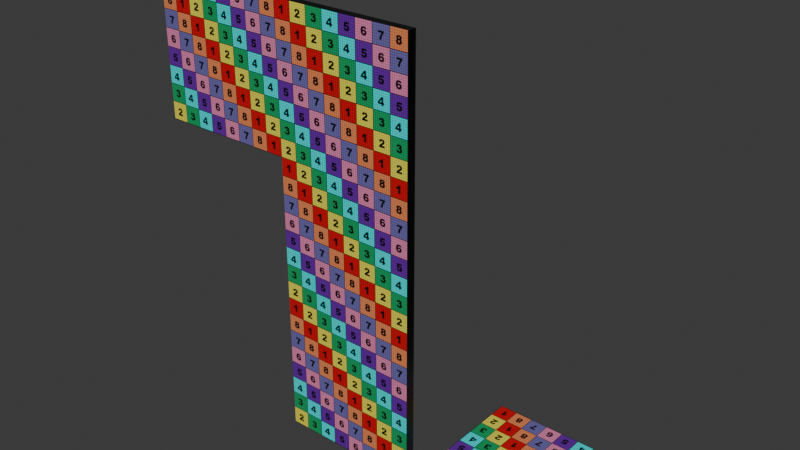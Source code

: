 # Source: asset.blend  (saved by Blender 4.0.36; exported with 4.5.12 LTS)
import bpy
from mathutils import Matrix  # noqa: F401  (used for matrix-valued properties, if any)

bpy.ops.wm.read_factory_settings(use_empty=True)
scene = bpy.context.scene
scene.name = 'Scene'

# ---- images (referenced by path relative to the original .blend; pixels are not part of the script)
import os
ASSET_DIR = os.environ.get("B2B_ASSET_DIR", "")  # directory of the original .blend (textures are referenced by path, not embedded)
HERE = os.path.dirname(os.path.abspath(__file__))  # packed textures are extracted next to this script under _unpacked/

def load_image(name, relpath, width, height, colorspace="sRGB"):
    """Load a texture the original file referenced (path relative to the .blend, or extracted next to this script)."""
    p = next((c for c in (os.path.join(HERE, relpath), os.path.join(ASSET_DIR, relpath)) if relpath and os.path.exists(c)), "")
    if p:
        img = bpy.data.images.load(p, check_existing=True)
        img.name = name
    else:  # same state as the original file: an image datablock whose file is absent (Cycles renders it pink)
        img = bpy.data.images.new(name, width, height)
        img.source = "FILE"
        img.filepath = "//" + (relpath or name)
    img.colorspace_settings.name = colorspace
    return img
img_uv_map = load_image('uv_map', '_unpacked/uv_map.e608e124.png', 512, 512, 'sRGB')
img_lambert3sg_albedo = load_image('lambert3SG_albedo', '_unpacked/lambert3SG_albedo.5b4ba155.png', 256, 256, 'sRGB')
img_lambert3sg_metallic_png_lambert3sg_roughness = load_image('lambert3SG_metallic.png-lambert3SG_roughness', '_unpacked/lambert3SG_metallic.png-lambert3SG_roughness.3a8d6365.png', 256, 256, 'Non-Color')
img_lambert3sg_normal = load_image('lambert3SG_normal', '_unpacked/lambert3SG_normal.d7c982aa.png', 256, 256, 'Non-Color')

# ---- materials (node trees are filled in below, after node groups)
mat_uv_map = bpy.data.materials.new('uv_map')
mat_uv_map.use_backface_culling = True
mat_uv_map.use_transparent_shadow = False
mat_wall_02_mat = bpy.data.materials.new('Wall_02_Mat')
mat_wall_02_mat.use_transparent_shadow = False

# ---- material node trees
mat_uv_map.use_nodes = True; mat_uv_map.node_tree.nodes.clear()
_N = mat_uv_map.node_tree.nodes; _L = mat_uv_map.node_tree.links
n0 = _N.new('ShaderNodeBsdfPrincipled'); n0.name = 'Principled BSDF'; n0.location = (10, 300)
n1 = _N.new('ShaderNodeOutputMaterial'); n1.name = 'Material Output'; n1.location = (320, 270)
n2 = _N.new('ShaderNodeTexImage'); n2.name = 'Image Texture'; n2.location = (-440, 210)
n2.label = 'BASE COLOR'
n2.image = img_uv_map
_L.new(n0.outputs[0], n1.inputs[0])
_L.new(n2.outputs[0], n0.inputs[0])
n1.is_active_output = True
mat_wall_02_mat.use_nodes = True; mat_wall_02_mat.node_tree.nodes.clear()
_N = mat_wall_02_mat.node_tree.nodes; _L = mat_wall_02_mat.node_tree.links
n0 = _N.new('ShaderNodeBsdfPrincipled'); n0.name = 'Principled BSDF'; n0.location = (10, 300)
n0.inputs[27].default_value = (0.0, 0.0, 0.0, 1.0)
n1 = _N.new('ShaderNodeOutputMaterial'); n1.name = 'Material Output'; n1.location = (320, 270)
n2 = _N.new('ShaderNodeTexImage'); n2.name = 'Image Texture.001'; n2.location = (-440, 900)
n2.label = 'BASE COLOR'
n2.image = img_lambert3sg_albedo
n3 = _N.new('ShaderNodeSeparateColor'); n3.name = 'Separate Color'; n3.location = (-350, 365)
n4 = _N.new('ShaderNodeTexImage'); n4.name = 'Image Texture.002'; n4.location = (-640, 440)
n4.label = 'METALLIC ROUGHNESS'
n4.image = img_lambert3sg_metallic_png_lambert3sg_roughness
n5 = _N.new('ShaderNodeNormalMap'); n5.name = 'Normal Map'; n5.location = (-350, -60)
n5.uv_map = 'UVMap'
n6 = _N.new('ShaderNodeTexImage'); n6.name = 'Image Texture.003'; n6.location = (-640, -20)
n6.label = 'NORMALMAP'
n6.image = img_lambert3sg_normal
_L.new(n0.outputs[0], n1.inputs[0])
_L.new(n2.outputs[0], n0.inputs[0])
_L.new(n3.outputs[2], n0.inputs[1])
_L.new(n3.outputs[1], n0.inputs[2])
_L.new(n4.outputs[0], n3.inputs[0])
_L.new(n5.outputs[0], n0.inputs[5])
_L.new(n6.outputs[0], n5.inputs[1])
n1.is_active_output = True

# ---- world
world_world = bpy.data.worlds.new('World'); scene.world = world_world
world_world.use_nodes = True; world_world.node_tree.nodes.clear()
_N = world_world.node_tree.nodes; _L = world_world.node_tree.links
n0 = _N.new('ShaderNodeOutputWorld'); n0.name = 'World Output'; n0.location = (300, 300)
n1 = _N.new('ShaderNodeBackground'); n1.name = 'Background'; n1.location = (10, 300)
n1.inputs[0].default_value = (0.05088, 0.05088, 0.05088, 1.0)
_L.new(n1.outputs[0], n0.inputs[0])
n0.is_active_output = True
world_world.color = (0.05088, 0.05088, 0.05088)
world_world.use_sun_shadow = False
world_world.sun_shadow_jitter_overblur = 0.0

# ---- meshes
me_cube_002 = bpy.data.meshes.new('Cube.002')
me_cube_002.from_pydata([(1.0, -0.0625, -8.562e-10), (1.0, -0.0625, -8.562e-10), (1.0, -0.0625, -8.562e-10), (1.0, -8.742e-08, 1.34e-15), (1.0, -8.742e-08, 1.34e-15), (1.0, -8.742e-08, 1.34e-15), (1.0, -0.0625, -1.0), (1.0, -0.0625, -1.0), (1.0, -0.0625, -1.0), (1.0, 4.694e-08, -1.0), (1.0, 4.694e-08, -1.0), (1.0, 4.694e-08, -1.0), (-2.187e-09, -0.0625, -8.562e-10), (-2.187e-09, -0.0625, -8.562e-10), (-2.187e-09, -0.0625, -8.562e-10), (0.0, 0.0, 0.0), (0.0, 0.0, 0.0), (0.0, 0.0, 0.0), (-2.187e-09, -0.0625, -1.0), (-2.187e-09, -0.0625, -1.0), (-2.187e-09, -0.0625, -1.0), (8.709e-15, 1.344e-07, -1.0), (8.709e-15, 1.344e-07, -1.0), (8.709e-15, 1.344e-07, -1.0)], [], [(22, 16, 5, 11), (0, 6, 9, 3), (20, 14, 17, 23), (8, 19, 21, 10), (13, 2, 4, 15), (7, 1, 12, 18)])
me_cube_002.polygons.foreach_set('material_index', [1, 1, 1, 1, 1, 0])
_uv = me_cube_002.uv_layers.new(name='UVMap')
_uv.uv.foreach_set('vector', [9.995e-05, 1.192e-07, 0.0001, 0.9999, 0.9999, 0.9999, 0.9999, -1.192e-07, 0.9711, 1.0, 0.9711, 0.0, 0.9961, 0.0, 0.9961, 1.0, 0.02503, 0.0, 0.02503, 1.0, 1.598e-05, 1.0, 1.581e-05, 0.0, 1.0, 0.003911, 0.0, 0.003911, 0.0, 0.02892, 1.0, 0.02892, 0.0, 0.975, 1.0, 0.975, 1.0, 1.0, 0.0, 1.0, 1.0, 0.0001002, 1.0, 0.9999, 2.98e-08, 0.9999, -2.98e-08, 0.0001])
me_cube_002.materials.append(mat_uv_map)
me_cube_002.materials.append(mat_wall_02_mat)
me_cube_002.update()
me_cube_002.normals_split_custom_set([tuple(v) for v in zip(*[iter([8.742e-08, 1.0, 1.344e-07, 8.742e-08, 1.0, 1.344e-07, 8.742e-08, 1.0, 1.344e-07, 8.742e-08, 1.0, 1.344e-07, 1.0, 0.0, 0.0, 1.0, 0.0, 0.0, 1.0, 0.0, 0.0, 1.0, 0.0, 0.0, -1.0, 3.499e-08, -4.219e-15, -1.0, 3.499e-08, -4.219e-15, -1.0, 3.499e-08, -4.219e-15, -1.0, 3.499e-08, -4.219e-15, 3.175e-08, 0.0, -1.0, 3.175e-08, 0.0, -1.0, 3.175e-08, 0.0, -1.0, 3.175e-08, 0.0, -1.0, -2.776e-15, -1.37e-08, 1.0, -2.776e-15, -1.37e-08, 1.0, -2.776e-15, -1.37e-08, 1.0, -2.776e-15, -1.37e-08, 1.0, -8.941e-08, -1.0, -1.49e-07, -8.941e-08, -1.0, -1.49e-07, -8.941e-08, -1.0, -1.49e-07, -8.941e-08, -1.0, -1.49e-07])] * 3)])
me_cube_001 = bpy.data.meshes.new('Cube.001')
me_cube_001.from_pydata([(1.0, -0.0625, -8.562e-10), (1.0, -0.0625, -8.562e-10), (1.0, -0.0625, -8.562e-10), (1.0, -8.742e-08, 1.34e-15), (1.0, -8.742e-08, 1.34e-15), (1.0, -8.742e-08, 1.34e-15), (1.0, -0.0625, -1.0), (1.0, -0.0625, -1.0), (1.0, -0.0625, -1.0), (1.0, 4.694e-08, -1.0), (1.0, 4.694e-08, -1.0), (1.0, 4.694e-08, -1.0), (-2.187e-09, -0.0625, -8.562e-10), (-2.187e-09, -0.0625, -8.562e-10), (-2.187e-09, -0.0625, -8.562e-10), (0.0, 0.0, 0.0), (0.0, 0.0, 0.0), (0.0, 0.0, 0.0), (-2.187e-09, -0.0625, -1.0), (-2.187e-09, -0.0625, -1.0), (-2.187e-09, -0.0625, -1.0), (8.709e-15, 1.344e-07, -1.0), (8.709e-15, 1.344e-07, -1.0), (8.709e-15, 1.344e-07, -1.0)], [], [(22, 16, 5, 11), (0, 6, 9, 3), (20, 14, 17, 23), (8, 19, 21, 10), (13, 2, 4, 15), (7, 1, 12, 18)])
me_cube_001.polygons.foreach_set('material_index', [1, 1, 1, 1, 1, 0])
_uv = me_cube_001.uv_layers.new(name='UVMap')
_uv.uv.foreach_set('vector', [9.995e-05, 1.192e-07, 0.0001, 0.9999, 0.9999, 0.9999, 0.9999, -1.192e-07, 0.9711, 1.0, 0.9711, 0.0, 0.9961, 0.0, 0.9961, 1.0, 0.02503, 0.0, 0.02503, 1.0, 1.598e-05, 1.0, 1.581e-05, 0.0, 1.0, 0.003911, 0.0, 0.003911, 0.0, 0.02892, 1.0, 0.02892, 0.0, 0.975, 1.0, 0.975, 1.0, 1.0, 0.0, 1.0, 1.0, 0.0001002, 1.0, 0.9999, 2.98e-08, 0.9999, -2.98e-08, 0.0001])
me_cube_001.materials.append(mat_uv_map)
me_cube_001.materials.append(mat_wall_02_mat)
me_cube_001.update()
me_cube_001.normals_split_custom_set([tuple(v) for v in zip(*[iter([8.742e-08, 1.0, 1.344e-07, 8.742e-08, 1.0, 1.344e-07, 8.742e-08, 1.0, 1.344e-07, 8.742e-08, 1.0, 1.344e-07, 1.0, 0.0, 0.0, 1.0, 0.0, 0.0, 1.0, 0.0, 0.0, 1.0, 0.0, 0.0, -1.0, 3.499e-08, -4.219e-15, -1.0, 3.499e-08, -4.219e-15, -1.0, 3.499e-08, -4.219e-15, -1.0, 3.499e-08, -4.219e-15, 3.175e-08, 0.0, -1.0, 3.175e-08, 0.0, -1.0, 3.175e-08, 0.0, -1.0, 3.175e-08, 0.0, -1.0, -2.776e-15, -1.37e-08, 1.0, -2.776e-15, -1.37e-08, 1.0, -2.776e-15, -1.37e-08, 1.0, -2.776e-15, -1.37e-08, 1.0, -8.941e-08, -1.0, -1.49e-07, -8.941e-08, -1.0, -1.49e-07, -8.941e-08, -1.0, -1.49e-07, -8.941e-08, -1.0, -1.49e-07])] * 3)])
me_cube_005 = bpy.data.meshes.new('Cube.005')
me_cube_005.from_pydata([(1.0, -0.0625, -8.562e-10), (1.0, -0.0625, -8.562e-10), (1.0, -0.0625, -8.562e-10), (1.0, -8.742e-08, 1.34e-15), (1.0, -8.742e-08, 1.34e-15), (1.0, -8.742e-08, 1.34e-15), (1.0, -0.0625, -1.0), (1.0, -0.0625, -1.0), (1.0, -0.0625, -1.0), (1.0, 4.694e-08, -1.0), (1.0, 4.694e-08, -1.0), (1.0, 4.694e-08, -1.0), (-2.187e-09, -0.0625, -8.562e-10), (-2.187e-09, -0.0625, -8.562e-10), (-2.187e-09, -0.0625, -8.562e-10), (0.0, 0.0, 0.0), (0.0, 0.0, 0.0), (0.0, 0.0, 0.0), (-2.187e-09, -0.0625, -1.0), (-2.187e-09, -0.0625, -1.0), (-2.187e-09, -0.0625, -1.0), (8.709e-15, 1.344e-07, -1.0), (8.709e-15, 1.344e-07, -1.0), (8.709e-15, 1.344e-07, -1.0)], [], [(22, 16, 5, 11), (0, 6, 9, 3), (20, 14, 17, 23), (8, 19, 21, 10), (13, 2, 4, 15), (7, 1, 12, 18)])
me_cube_005.polygons.foreach_set('material_index', [1, 1, 1, 1, 1, 0])
_uv = me_cube_005.uv_layers.new(name='UVMap')
_uv.uv.foreach_set('vector', [9.995e-05, 1.192e-07, 0.0001, 0.9999, 0.9999, 0.9999, 0.9999, -1.192e-07, 0.9711, 1.0, 0.9711, 0.0, 0.9961, 0.0, 0.9961, 1.0, 0.02503, 0.0, 0.02503, 1.0, 1.598e-05, 1.0, 1.581e-05, 0.0, 1.0, 0.003911, 0.0, 0.003911, 0.0, 0.02892, 1.0, 0.02892, 0.0, 0.975, 1.0, 0.975, 1.0, 1.0, 0.0, 1.0, 1.0, 0.0001002, 1.0, 0.9999, 2.98e-08, 0.9999, -2.98e-08, 0.0001])
me_cube_005.materials.append(mat_uv_map)
me_cube_005.materials.append(mat_wall_02_mat)
me_cube_005.update()
me_cube_005.normals_split_custom_set([tuple(v) for v in zip(*[iter([8.742e-08, 1.0, 1.344e-07, 8.742e-08, 1.0, 1.344e-07, 8.742e-08, 1.0, 1.344e-07, 8.742e-08, 1.0, 1.344e-07, 1.0, 0.0, 0.0, 1.0, 0.0, 0.0, 1.0, 0.0, 0.0, 1.0, 0.0, 0.0, -1.0, 3.499e-08, -4.219e-15, -1.0, 3.499e-08, -4.219e-15, -1.0, 3.499e-08, -4.219e-15, -1.0, 3.499e-08, -4.219e-15, 3.175e-08, 0.0, -1.0, 3.175e-08, 0.0, -1.0, 3.175e-08, 0.0, -1.0, 3.175e-08, 0.0, -1.0, -2.776e-15, -1.37e-08, 1.0, -2.776e-15, -1.37e-08, 1.0, -2.776e-15, -1.37e-08, 1.0, -2.776e-15, -1.37e-08, 1.0, -8.941e-08, -1.0, -1.49e-07, -8.941e-08, -1.0, -1.49e-07, -8.941e-08, -1.0, -1.49e-07, -8.941e-08, -1.0, -1.49e-07])] * 3)])
me_cube_006 = bpy.data.meshes.new('Cube.006')
me_cube_006.from_pydata([(1.0, -0.0625, -0.5), (1.0, -8.742e-08, -0.5), (1.0, -0.0625, -1.0), (1.0, -0.0625, -1.0), (1.0, -0.0625, -1.0), (1.0, 4.694e-08, -1.0), (1.0, 4.694e-08, -1.0), (1.0, 4.694e-08, -1.0), (-2.187e-09, -0.0625, -0.5), (0.0, 0.0, -0.5), (-2.187e-09, -0.0625, -1.0), (-2.187e-09, -0.0625, -1.0), (-2.187e-09, -0.0625, -1.0), (8.709e-15, 1.344e-07, -1.0), (8.709e-15, 1.344e-07, -1.0), (8.709e-15, 1.344e-07, -1.0), (1.0, -2.024e-08, -0.5), (1.0, -0.0625, -0.5), (1.0, -2.024e-08, -0.5), (1.0, -0.0625, -0.5), (-2.187e-09, -0.0625, -0.5), (4.354e-15, 6.718e-08, -0.5), (-2.187e-09, -0.0625, -0.5), (4.354e-15, 6.718e-08, -0.5)], [], [(12, 20, 23, 15), (8, 0, 1, 9), (19, 2, 5, 16), (21, 18, 7, 14), (4, 11, 13, 6), (3, 17, 22, 10)])
me_cube_006.polygons.foreach_set('material_index', [1, 1, 1, 1, 1, 0])
_uv = me_cube_006.uv_layers.new(name='UVMap')
_uv.uv.foreach_set('vector', [0.02503, 0.0, 0.02503, 0.5, 1.59e-05, 0.5, 1.581e-05, 0.0, 0.0, 0.4769, 1.0, 0.4769, 1.0, 0.502, 0.0, 0.502, 0.9711, 0.5, 0.9711, 0.0, 0.9961, 0.0, 0.9961, 0.5, 0.0001, 0.5, 0.9999, 0.4999, 0.9999, -1.192e-07, 9.995e-05, 1.192e-07, 1.0, 0.003911, 0.0, 0.003911, 0.0, 0.02892, 1.0, 0.02892, 1.0, 0.0001002, 1.0, 0.5, 3.553e-15, 0.5, -2.98e-08, 0.0001])
me_cube_006.materials.append(mat_uv_map)
me_cube_006.materials.append(mat_wall_02_mat)
me_cube_006.update()
me_cube_006.normals_split_custom_set([tuple(v) for v in zip(*[iter([-1.0, 3.499e-08, -4.219e-15, -1.0, 3.499e-08, -4.219e-15, -1.0, 3.499e-08, -4.219e-15, -1.0, 3.499e-08, -4.219e-15, -1.587e-08, 0.0, 1.0, -1.587e-08, 0.0, 1.0, -1.587e-08, 0.0, 1.0, -1.587e-08, 0.0, 1.0, 1.0, 0.0, 0.0, 1.0, 0.0, 0.0, 1.0, 0.0, 0.0, 1.0, 0.0, 0.0, 8.742e-08, 1.0, 1.344e-07, 8.742e-08, 1.0, 1.344e-07, 8.742e-08, 1.0, 1.344e-07, 8.742e-08, 1.0, 1.344e-07, 3.175e-08, 0.0, -1.0, 3.175e-08, 0.0, -1.0, 3.175e-08, 0.0, -1.0, 3.175e-08, 0.0, -1.0, -8.941e-08, -1.0, -1.788e-07, -8.941e-08, -1.0, -1.788e-07, -8.941e-08, -1.0, -1.788e-07, -8.941e-08, -1.0, -1.788e-07])] * 3)])
me_cube_007 = bpy.data.meshes.new('Cube.007')
me_cube_007.from_pydata([(1.0, -0.0625, -8.562e-10), (1.0, -0.0625, -8.562e-10), (1.0, -0.0625, -8.562e-10), (1.0, -8.742e-08, 1.34e-15), (1.0, -8.742e-08, 1.34e-15), (1.0, -8.742e-08, 1.34e-15), (1.0, -0.0625, -0.5), (1.0, 4.694e-08, -0.5), (-2.187e-09, -0.0625, -8.562e-10), (-2.187e-09, -0.0625, -8.562e-10), (-2.187e-09, -0.0625, -8.562e-10), (0.0, 0.0, 0.0), (0.0, 0.0, 0.0), (0.0, 0.0, 0.0), (-2.187e-09, -0.0625, -0.5), (8.709e-15, 1.344e-07, -0.5), (1.0, -2.024e-08, -0.5), (1.0, -0.0625, -0.5), (1.0, -2.024e-08, -0.5), (1.0, -0.0625, -0.5), (-2.187e-09, -0.0625, -0.5), (4.354e-15, 6.718e-08, -0.5), (-2.187e-09, -0.0625, -0.5), (4.354e-15, 6.718e-08, -0.5)], [], [(9, 2, 4, 11), (19, 16, 3, 0), (23, 20, 10, 13), (22, 17, 1, 8), (6, 14, 15, 7), (21, 12, 5, 18)])
me_cube_007.polygons.foreach_set('material_index', [1, 1, 1, 0, 1, 1])
_uv = me_cube_007.uv_layers.new(name='UVMap')
_uv.uv.foreach_set('vector', [0.0, 0.975, 1.0, 0.975, 1.0, 1.0, 0.0, 1.0, 0.9711, 0.5, 0.9961, 0.5, 0.9961, 1.0, 0.9711, 1.0, 1.59e-05, 0.5, 0.02503, 0.5, 0.02503, 1.0, 1.598e-05, 1.0, 3.553e-15, 0.5, 1.0, 0.5, 1.0, 0.9999, 2.98e-08, 0.9999, 1.0, 0.5059, 0.0, 0.5059, 0.0, 0.5309, 1.0, 0.5309, 0.0001, 0.5, 0.0001, 0.9999, 0.9999, 0.9999, 0.9999, 0.4999])
me_cube_007.materials.append(mat_uv_map)
me_cube_007.materials.append(mat_wall_02_mat)
me_cube_007.update()
me_cube_007.normals_split_custom_set([tuple(v) for v in zip(*[iter([-2.776e-15, -1.37e-08, 1.0, -2.776e-15, -1.37e-08, 1.0, -2.776e-15, -1.37e-08, 1.0, -2.776e-15, -1.37e-08, 1.0, 1.0, 2.74e-08, 0.0, 1.0, 2.74e-08, 0.0, 1.0, 2.74e-08, 0.0, 1.0, 2.74e-08, 0.0, -1.0, 3.499e-08, -4.219e-15, -1.0, 3.499e-08, -4.219e-15, -1.0, 3.499e-08, -4.219e-15, -1.0, 3.499e-08, -4.219e-15, -1.192e-07, -1.0, -1.192e-07, -1.192e-07, -1.0, -1.192e-07, -1.192e-07, -1.0, -1.192e-07, -1.192e-07, -1.0, -1.192e-07, -1.393e-08, 0.0, -1.0, -1.393e-08, 0.0, -1.0, -1.393e-08, 0.0, -1.0, -1.393e-08, 0.0, -1.0, 8.742e-08, 1.0, 1.344e-07, 8.742e-08, 1.0, 1.344e-07, 8.742e-08, 1.0, 1.344e-07, 8.742e-08, 1.0, 1.344e-07])] * 3)])
me_cube_003 = bpy.data.meshes.new('Cube.003')
me_cube_003.from_pydata([(-1.0, 0.0, -0.02501), (-1.0, 0.0, -0.02501), (-1.0, 0.0, -0.02501), (-1.0, 0.0, 0.0), (-1.0, 0.0, 0.0), (-1.0, 0.0, 0.0), (-1.0, 1.0, -0.02501), (-1.0, 1.0, -0.02501), (-1.0, 1.0, -0.02501), (-1.0, 1.0, 0.0), (-1.0, 1.0, 0.0), (-1.0, 1.0, 0.0), (0.0, 0.0, -0.02501), (0.0, 0.0, -0.02501), (0.0, 0.0, -0.02501), (0.0, 0.0, 0.0), (0.0, 0.0, 0.0), (0.0, 0.0, 0.0), (0.0, 1.0, -0.02501), (0.0, 1.0, -0.02501), (0.0, 1.0, -0.02501), (0.0, 1.0, 0.0), (0.0, 1.0, 0.0), (0.0, 1.0, 0.0)], [], [(5, 16, 22, 11), (21, 19, 8, 10), (17, 14, 20, 23), (4, 2, 13, 15), (9, 6, 0, 3), (12, 1, 7, 18)])
me_cube_003.polygons.foreach_set('material_index', [0, 1, 1, 1, 1, 1])
_uv = me_cube_003.uv_layers.new(name='UVMap')
_uv.uv.foreach_set('vector', [0.9999, 0.9999, 0.0001, 0.9999, 9.995e-05, 1.192e-07, 0.9999, -1.192e-07, 0.0, 0.02892, 0.0, 0.003911, 1.0, 0.003911, 1.0, 0.02892, 1.598e-05, 1.0, 0.02503, 1.0, 0.02503, 0.0, 1.581e-05, 0.0, 1.0, 1.0, 1.0, 0.975, 0.0, 0.975, 0.0, 1.0, 0.9961, 0.0, 0.9711, 0.0, 0.9711, 1.0, 0.9961, 1.0, 2.98e-08, 0.9999, 1.0, 0.9999, 1.0, 0.0001002, -2.98e-08, 0.0001])
me_cube_003.materials.append(mat_uv_map)
me_cube_003.materials.append(mat_wall_02_mat)
me_cube_003.update()
me_cube_003.normals_split_custom_set([tuple(v) for v in zip(*[iter([0.0, 0.0, 1.0, 0.0, 0.0, 1.0, 0.0, 0.0, 1.0, 0.0, 0.0, 1.0, 0.0, 1.0, 0.0, 0.0, 1.0, 0.0, 0.0, 1.0, 0.0, 0.0, 1.0, 0.0, 1.0, 0.0, 0.0, 1.0, 0.0, 0.0, 1.0, 0.0, 0.0, 1.0, 0.0, 0.0, 0.0, -1.0, 0.0, 0.0, -1.0, 0.0, 0.0, -1.0, 0.0, 0.0, -1.0, 0.0, -1.0, 0.0, 0.0, -1.0, 0.0, 0.0, -1.0, 0.0, 0.0, -1.0, 0.0, 0.0, 0.0, 0.0, -1.0, 0.0, 0.0, -1.0, 0.0, 0.0, -1.0, 0.0, 0.0, -1.0])] * 3)])

# ---- objects
ob_genericwall_bottom_01 = bpy.data.objects.new('GenericWall_Bottom_01', me_cube_002)
ob_genericwall_middle_01 = bpy.data.objects.new('GenericWall_Middle_01', me_cube_001)
ob_genericwall_top_01 = bpy.data.objects.new('GenericWall_Top_01', me_cube_005)
ob_genericwall_top_02 = bpy.data.objects.new('GenericWall_Top_02', me_cube_006)
ob_genericwall_top_03 = bpy.data.objects.new('GenericWall_Top_03', me_cube_007)
ob_genericfloor_01 = bpy.data.objects.new('GenericFloor_01', me_cube_003)

# ---- transforms, parenting, visibility, modifiers, constraints
ob_genericwall_bottom_01.location = (-1.0, 0.0, 1.0)
ob_genericwall_bottom_01.rotation_mode = 'QUATERNION'
ob_genericwall_bottom_01.rotation_quaternion = (1.0, 0.0, 0.0, 0.0)
ob_genericwall_middle_01.location = (-1.0, 0.0, 2.0)
ob_genericwall_middle_01.rotation_mode = 'QUATERNION'
ob_genericwall_middle_01.rotation_quaternion = (1.0, 0.0, 0.0, 0.0)
ob_genericwall_top_01.location = (-1.0, 0.0, 3.0)
ob_genericwall_top_01.rotation_mode = 'QUATERNION'
ob_genericwall_top_01.rotation_quaternion = (1.0, 0.0, 0.0, 0.0)
ob_genericwall_top_02.location = (-2.0, 0.0, 3.0)
ob_genericwall_top_02.rotation_mode = 'QUATERNION'
ob_genericwall_top_02.rotation_quaternion = (1.0, 0.0, 0.0, 0.0)
ob_genericwall_top_03.location = (-2.0, 0.0, 3.0)
ob_genericwall_top_03.rotation_mode = 'QUATERNION'
ob_genericwall_top_03.rotation_quaternion = (1.0, 0.0, 0.0, 0.0)
ob_genericfloor_01.location = (1.0, 0.0, 0.0)
ob_genericfloor_01.rotation_mode = 'QUATERNION'
ob_genericfloor_01.rotation_quaternion = (1.0, 0.0, 0.0, 0.0)

# ---- collection membership
scene.collection.objects.link(ob_genericwall_bottom_01)
scene.collection.objects.link(ob_genericwall_middle_01)
scene.collection.objects.link(ob_genericwall_top_01)
scene.collection.objects.link(ob_genericwall_top_02)
scene.collection.objects.link(ob_genericwall_top_03)
scene.collection.objects.link(ob_genericfloor_01)

# ---- scene / render settings (as saved in the file)
scene.frame_start = 1; scene.frame_end = 250; scene.frame_set(1)
scene.render.engine = 'BLENDER_EEVEE_NEXT'
scene.cycles.sampling_pattern = 'TABULATED_SOBOL'
bpy.context.view_layer.update()

# ---- added for rendering (the .blend has no active camera and no usable light): camera, sun
cam_auto = bpy.data.cameras.new('AutoCamera')
cam_auto.lens = 50.0
cam_auto.sensor_width = 36.0
cam_auto.clip_end = 1000.0
ob_auto_camera = bpy.data.objects.new('AutoCamera', cam_auto)
scene.collection.objects.link(ob_auto_camera)
ob_auto_camera.location = (3.56253, -4.40628, 4.73752)
ob_auto_camera.rotation_euler = (1.09748, -7.21219e-08, 0.694738)
scene.camera = ob_auto_camera
light_auto_sun = bpy.data.lights.new('AutoSun', 'SUN')
light_auto_sun.energy = 3.0
light_auto_sun.angle = 0.0523599
ob_auto_sun = bpy.data.objects.new('AutoSun', light_auto_sun)
scene.collection.objects.link(ob_auto_sun)
ob_auto_sun.rotation_euler = (0.872665, 0.174533, 0.523599)
bpy.context.view_layer.update()
